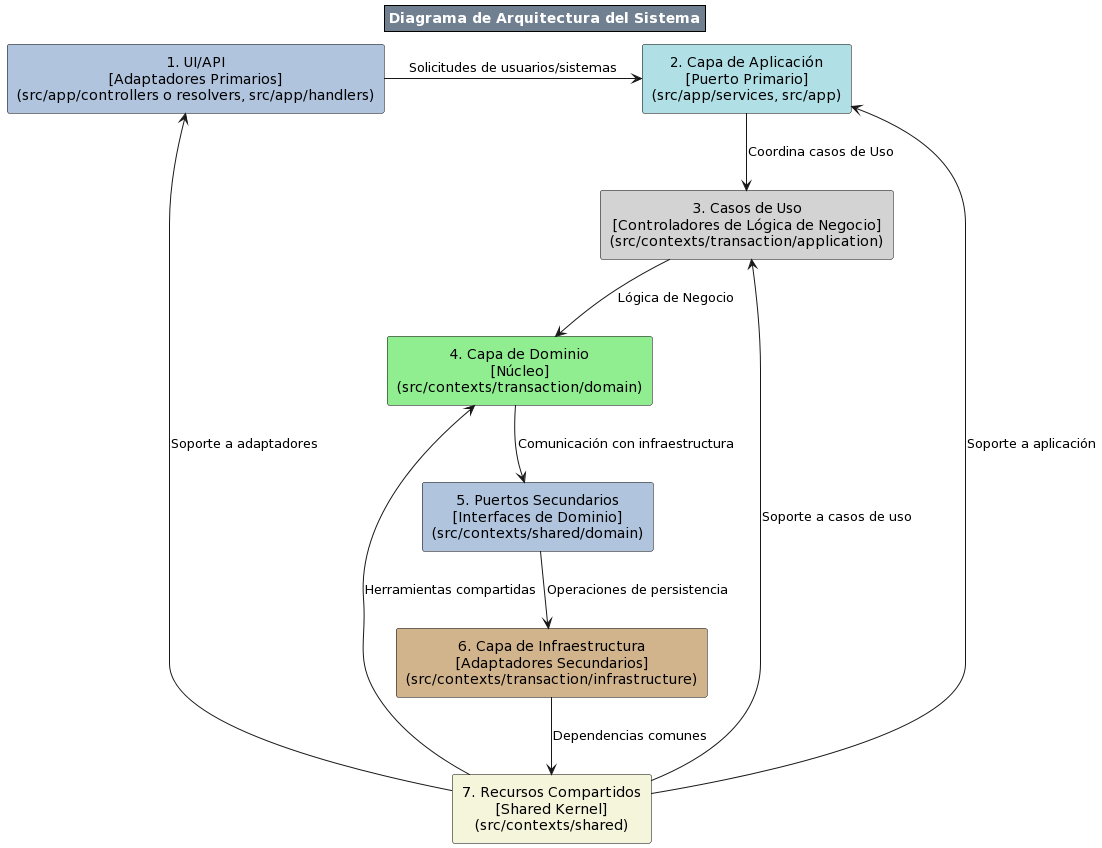

The diagram above was rendered by PlantUML. Its source (embedded in the PNG):
@startuml
skinparam defaultTextAlignment center
skinparam rectangle {
    BackgroundColor White
    BorderColor DarkSlateGray
    Shadowing false
}
skinparam title {
    BackgroundColor SlateGray
    BorderColor Black
    FontColor White
}

title Diagrama de Arquitectura del Sistema

' Definición de componentes
rectangle "1. UI/API\n[Adaptadores Primarios]\n(src/app/controllers o resolvers, src/app/handlers)" as AdaptersPrimary #LightSteelBlue
rectangle "2. Capa de Aplicación\n[Puerto Primario]\n(src/app/services, src/app)" as Application #PowderBlue
rectangle "3. Casos de Uso\n[Controladores de Lógica de Negocio]\n(src/contexts/transaction/application)" as UseCases #LightGray
rectangle "4. Capa de Dominio\n[Núcleo]\n(src/contexts/transaction/domain)" as Domain #LightGreen
rectangle "5. Puertos Secundarios\n[Interfaces de Dominio]\n(src/contexts/shared/domain)" as SecondaryPorts #LightSteelBlue
rectangle "6. Capa de Infraestructura\n[Adaptadores Secundarios]\n(src/contexts/transaction/infrastructure)" as Infrastructure #Tan
rectangle "7. Recursos Compartidos\n[Shared Kernel]\n(src/contexts/shared)" as Shared #Beige

' Flujo principal de interacción
AdaptersPrimary -right-> Application : "Solicitudes de usuarios/sistemas"
Application -down-> UseCases : "Coordina casos de Uso"
UseCases -down-> Domain : "Lógica de Negocio"
Domain -down-> SecondaryPorts : "Comunicación con infraestructura"
SecondaryPorts -down-> Infrastructure : "Operaciones de persistencia"
Infrastructure -down-> Shared : "Dependencias comunes"

' Flujo secundario (retroalimentación y soporte)
Shared -left-> Domain : "Herramientas compartidas"
Shared -left-> UseCases : "Soporte a casos de uso"
Shared -left-> Application : "Soporte a aplicación"
Shared -left-> AdaptersPrimary : "Soporte a adaptadores"
@enduml